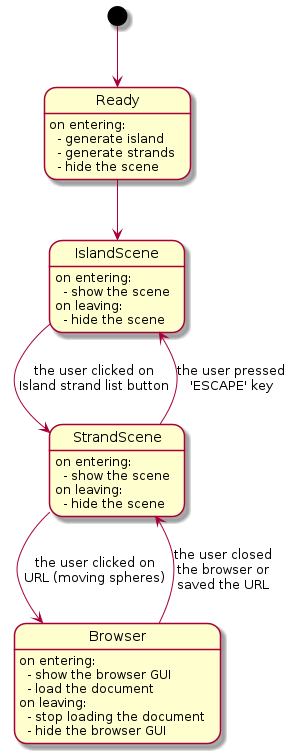

The diagram above was rendered by PlantUML. Its source (embedded in the PNG):
@startuml

[*] --> Ready

Ready: on entering:\n  - generate island\n  - generate strands\n  - hide the scene

IslandScene : on entering:\n  - show the scene
IslandScene : on leaving:\n  - hide the scene

StrandScene : on entering:\n  - show the scene
StrandScene : on leaving:\n  - hide the scene

Browser : on entering:\n  - show the browser GUI\n  - load the document
Browser : on leaving:\n  - stop loading the document\n  - hide the browser GUI

Ready --> IslandScene
IslandScene -> StrandScene : the user clicked on\nIsland strand list button
StrandScene -> Browser : the user clicked on\nURL (moving spheres)
Browser --> StrandScene : the user closed\nthe browser or\nsaved the URL
StrandScene --> IslandScene : the user pressed\n'ESCAPE' key

@enduml